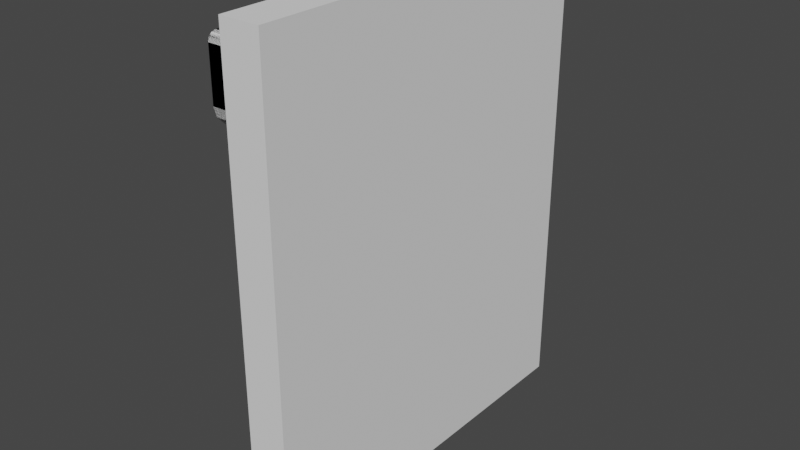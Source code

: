 # Source: Cabinet_hanger.blend  (saved by Blender 2.91.10; exported with 4.5.12 LTS)
import bpy
from mathutils import Matrix  # noqa: F401  (used for matrix-valued properties, if any)

bpy.ops.wm.read_factory_settings(use_empty=True)
scene = bpy.context.scene
scene.name = 'Scene'

# ---- collections
col_collection = bpy.data.collections.new('Collection'); scene.collection.children.link(col_collection)

# ---- world
world_world = bpy.data.worlds.new('World'); scene.world = world_world
world_world.use_nodes = True; world_world.node_tree.nodes.clear()
_N = world_world.node_tree.nodes; _L = world_world.node_tree.links
n0 = _N.new('ShaderNodeOutputWorld'); n0.name = 'World Output'; n0.location = (300, 300)
n1 = _N.new('ShaderNodeBackground'); n1.name = 'Background'; n1.location = (10, 300)
n1.inputs[0].default_value = (0.05088, 0.05088, 0.05088, 1.0)
_L.new(n1.outputs[0], n0.inputs[0])
n0.is_active_output = True
world_world.color = (0.05088, 0.05088, 0.05088)
world_world.use_sun_shadow = False
world_world.sun_shadow_jitter_overblur = 0.0

# ---- meshes
me_cylinder_003 = bpy.data.meshes.new('Cylinder.003')
me_cylinder_003.from_pydata([(0.0, -1.0, 20.5), (0.647, -1.0, 20.59), (1.25, -1.0, 20.83), (1.768, -1.0, 21.23), (2.165, -1.0, 21.75), (2.415, -1.0, 22.35), (2.5, -1.0, 23.0), (2.415, -1.0, 23.65), (2.165, -1.0, 24.25), (1.768, -1.0, 24.77), (1.25, -1.0, 25.17), (0.647, -1.0, 25.41), (1.907e-06, -1.0, 25.5), (-0.647, -1.0, 25.41), (-1.25, -1.0, 25.17), (-1.768, -1.0, 24.77), (-2.165, -1.0, 24.25), (-2.415, -1.0, 23.65), (-2.5, -1.0, 23.0), (-2.415, -1.0, 22.35), (-2.165, -1.0, 21.75), (-1.768, -1.0, 21.23), (-1.25, -1.0, 20.83), (-0.647, -1.0, 20.59), (0.0, 6.0, 21.0), (0.0, 5.5, 20.5), (0.5165, 6.0, 21.07), (0.647, 5.5, 20.59), (0.9978, 6.0, 21.27), (1.25, 5.5, 20.83), (1.411, 6.0, 21.59), (1.768, 5.5, 21.23), (1.728, 6.0, 22.0), (2.165, 5.5, 21.75), (1.928, 6.0, 22.48), (2.415, 5.5, 22.35), (1.996, 6.0, 23.0), (2.5, 5.5, 23.0), (1.928, 6.0, 23.52), (2.415, 5.5, 23.65), (1.728, 6.0, 24.0), (2.165, 5.5, 24.25), (1.411, 6.0, 24.41), (1.768, 5.5, 24.77), (0.9978, 6.0, 24.73), (1.25, 5.5, 25.17), (0.5165, 6.0, 24.93), (0.647, 5.5, 25.41), (1.907e-06, 6.0, 25.0), (1.907e-06, 5.5, 25.5), (-0.5165, 6.0, 24.93), (-0.647, 5.5, 25.41), (-0.9978, 6.0, 24.73), (-1.25, 5.5, 25.17), (-1.411, 6.0, 24.41), (-1.768, 5.5, 24.77), (-1.728, 6.0, 24.0), (-2.165, 5.5, 24.25), (-1.928, 6.0, 23.52), (-2.415, 5.5, 23.65), (-1.996, 6.0, 23.0), (-2.5, 5.5, 23.0), (-1.928, 6.0, 22.48), (-2.415, 5.5, 22.35), (-1.728, 6.0, 22.0), (-2.165, 5.5, 21.75), (-1.411, 6.0, 21.59), (-1.768, 5.5, 21.23), (-0.9978, 6.0, 21.27), (-1.25, 5.5, 20.83), (-0.5165, 6.0, 21.07), (-0.647, 5.5, 20.59)], [], [(23, 71, 25, 0), (2, 29, 31, 3), (3, 31, 33, 4), (4, 33, 35, 5), (5, 35, 37, 6), (6, 37, 39, 7), (7, 39, 41, 8), (8, 41, 43, 9), (9, 43, 45, 10), (10, 45, 47, 11), (11, 47, 49, 12), (12, 49, 51, 13), (13, 51, 53, 14), (14, 53, 55, 15), (15, 55, 57, 16), (16, 57, 59, 17), (17, 59, 61, 18), (18, 61, 63, 19), (19, 63, 65, 20), (20, 65, 67, 21), (21, 67, 69, 22), (22, 69, 71, 23), (0, 25, 27, 1), (1, 27, 29, 2), (0, 1, 2, 3, 4, 5, 6, 7, 8, 9, 10, 11, 12, 13, 14, 15, 16, 17, 18, 19, 20, 21, 22, 23), (27, 25, 24, 26), (29, 27, 26, 28), (31, 29, 28, 30), (33, 31, 30, 32), (35, 33, 32, 34), (37, 35, 34, 36), (39, 37, 36, 38), (41, 39, 38, 40), (43, 41, 40, 42), (45, 43, 42, 44), (47, 45, 44, 46), (49, 47, 46, 48), (51, 49, 48, 50), (53, 51, 50, 52), (55, 53, 52, 54), (57, 55, 54, 56), (59, 57, 56, 58), (61, 59, 58, 60), (63, 61, 60, 62), (65, 63, 62, 64), (67, 65, 64, 66), (69, 67, 66, 68), (71, 69, 68, 70), (25, 71, 70, 24), (26, 24, 70, 68, 66, 64, 62, 60, 58, 56, 54, 52, 50, 48, 46, 44, 42, 40, 38, 36, 34, 32, 30, 28)])
_uv = me_cylinder_003.uv_layers.new(name='UVMap')
_uv.uv.foreach_set('vector', [0.04167, 0.5, 0.04167, 0.9643, -1.863e-07, 0.9643, -1.863e-07, 0.5, 0.9167, 0.5, 0.9167, 0.9643, 0.875, 0.9643, 0.875, 0.5, 0.875, 0.5, 0.875, 0.9643, 0.8333, 0.9643, 0.8333, 0.5, 0.8333, 0.5, 0.8333, 0.9643, 0.7917, 0.9643, 0.7917, 0.5, 0.7917, 0.5, 0.7917, 0.9643, 0.75, 0.9643, 0.75, 0.5, 0.75, 0.5, 0.75, 0.9643, 0.7083, 0.9643, 0.7083, 0.5, 0.7083, 0.5, 0.7083, 0.9643, 0.6667, 0.9643, 0.6667, 0.5, 0.6667, 0.5, 0.6667, 0.9643, 0.625, 0.9643, 0.625, 0.5, 0.625, 0.5, 0.625, 0.9643, 0.5833, 0.9643, 0.5833, 0.5, 0.5833, 0.5, 0.5833, 0.9643, 0.5417, 0.9643, 0.5417, 0.5, 0.5417, 0.5, 0.5417, 0.9643, 0.5, 0.9643, 0.5, 0.5, 0.5, 0.5, 0.5, 0.9643, 0.4583, 0.9643, 0.4583, 0.5, 0.4583, 0.5, 0.4583, 0.9643, 0.4167, 0.9643, 0.4167, 0.5, 0.4167, 0.5, 0.4167, 0.9643, 0.375, 0.9643, 0.375, 0.5, 0.375, 0.5, 0.375, 0.9643, 0.3333, 0.9643, 0.3333, 0.5, 0.3333, 0.5, 0.3333, 0.9643, 0.2917, 0.9643, 0.2917, 0.5, 0.2917, 0.5, 0.2917, 0.9643, 0.25, 0.9643, 0.25, 0.5, 0.25, 0.5, 0.25, 0.9643, 0.2083, 0.9643, 0.2083, 0.5, 0.2083, 0.5, 0.2083, 0.9643, 0.1667, 0.9643, 0.1667, 0.5, 0.1667, 0.5, 0.1667, 0.9643, 0.125, 0.9643, 0.125, 0.5, 0.125, 0.5, 0.125, 0.9643, 0.08333, 0.9643, 0.08333, 0.5, 0.08333, 0.5, 0.08333, 0.9643, 0.04167, 0.9643, 0.04167, 0.5, 1.0, 0.5, 1.0, 0.9643, 0.9583, 0.9643, 0.9583, 0.5, 0.9583, 0.5, 0.9583, 0.9643, 0.9167, 0.9643, 0.9167, 0.5, 0.75, 0.49, 0.8121, 0.4818, 0.87, 0.4578, 0.9197, 0.4197, 0.9578, 0.37, 0.9818, 0.3121, 0.99, 0.25, 0.9818, 0.1879, 0.9578, 0.13, 0.9197, 0.08029, 0.87, 0.04215, 0.8121, 0.01818, 0.75, 0.01, 0.6879, 0.01818, 0.63, 0.04215, 0.5803, 0.08029, 0.5422, 0.13, 0.5182, 0.1879, 0.51, 0.25, 0.5182, 0.3121, 0.5422, 0.37, 0.5803, 0.4197, 0.63, 0.4578, 0.6879, 0.4818, 0.9583, 0.9643, 1.0, 0.9643, 0.9958, 1.0, 0.9625, 1.0, 0.9167, 0.9643, 0.9583, 0.9643, 0.9541, 1.0, 0.9209, 1.0, 0.875, 0.9643, 0.9167, 0.9643, 0.9125, 1.0, 0.8792, 1.0, 0.8333, 0.9643, 0.875, 0.9643, 0.8708, 1.0, 0.8375, 1.0, 0.7917, 0.9643, 0.8333, 0.9643, 0.8291, 1.0, 0.7959, 1.0, 0.75, 0.9643, 0.7917, 0.9643, 0.7875, 1.0, 0.7542, 1.0, 0.7083, 0.9643, 0.75, 0.9643, 0.7458, 1.0, 0.7125, 1.0, 0.6667, 0.9643, 0.7083, 0.9643, 0.7041, 1.0, 0.6709, 1.0, 0.625, 0.9643, 0.6667, 0.9643, 0.6625, 1.0, 0.6292, 1.0, 0.5833, 0.9643, 0.625, 0.9643, 0.6208, 1.0, 0.5875, 1.0, 0.5417, 0.9643, 0.5833, 0.9643, 0.5791, 1.0, 0.5459, 1.0, 0.5, 0.9643, 0.5417, 0.9643, 0.5375, 1.0, 0.5042, 1.0, 0.4583, 0.9643, 0.5, 0.9643, 0.4958, 1.0, 0.4625, 1.0, 0.4167, 0.9643, 0.4583, 0.9643, 0.4541, 1.0, 0.4209, 1.0, 0.375, 0.9643, 0.4167, 0.9643, 0.4125, 1.0, 0.3792, 1.0, 0.3333, 0.9643, 0.375, 0.9643, 0.3708, 1.0, 0.3375, 1.0, 0.2917, 0.9643, 0.3333, 0.9643, 0.3291, 1.0, 0.2959, 1.0, 0.25, 0.9643, 0.2917, 0.9643, 0.2875, 1.0, 0.2542, 1.0, 0.2083, 0.9643, 0.25, 0.9643, 0.2458, 1.0, 0.2125, 1.0, 0.1667, 0.9643, 0.2083, 0.9643, 0.2041, 1.0, 0.1709, 1.0, 0.125, 0.9643, 0.1667, 0.9643, 0.1625, 1.0, 0.1292, 1.0, 0.08333, 0.9643, 0.125, 0.9643, 0.1208, 1.0, 0.08754, 1.0, 0.04167, 0.9643, 0.08333, 0.9643, 0.07913, 1.0, 0.04587, 1.0, -1.863e-07, 0.9643, 0.04167, 0.9643, 0.03746, 1.0, 0.004202, 1.0, 0.2996, 0.4351, 0.25, 0.4416, 0.2004, 0.4351, 0.1542, 0.4159, 0.1145, 0.3855, 0.08408, 0.3458, 0.06494, 0.2996, 0.05841, 0.25, 0.06494, 0.2004, 0.08408, 0.1542, 0.1145, 0.1145, 0.1542, 0.08408, 0.2004, 0.06494, 0.25, 0.05841, 0.2996, 0.06494, 0.3458, 0.08408, 0.3855, 0.1145, 0.4159, 0.1542, 0.4351, 0.2004, 0.4416, 0.25, 0.4351, 0.2996, 0.4159, 0.3458, 0.3855, 0.3855, 0.3458, 0.4159])
me_cylinder_003.use_remesh_fix_poles = True
me_cylinder_003.use_remesh_preserve_attributes = False
me_cylinder_003.use_mirror_vertex_groups = False
me_cylinder_003.update()
me_cylinder_004 = bpy.data.meshes.new('Cylinder.004')
me_cylinder_004.from_pydata([(0.0, -1.5, 22.0), (0.2588, -1.5, 22.03), (0.5, -1.5, 22.13), (0.7071, -1.5, 22.29), (0.866, -1.5, 22.5), (0.9659, -1.5, 22.74), (1.0, -1.5, 23.0), (0.9659, -1.5, 23.26), (0.866, -1.5, 23.5), (0.7071, -1.5, 23.71), (0.5, -1.5, 23.87), (0.2588, -1.5, 23.97), (0.0, -1.5, 24.0), (-0.2588, -1.5, 23.97), (-0.5, -1.5, 23.87), (-0.7071, -1.5, 23.71), (-0.866, -1.5, 23.5), (-0.9659, -1.5, 23.26), (-1.0, -1.5, 23.0), (-0.9659, -1.5, 22.74), (-0.866, -1.5, 22.5), (-0.7071, -1.5, 22.29), (-0.5, -1.5, 22.13), (-0.2588, -1.5, 22.03), (0.0, 4.18, 22.2), (0.0, 3.78, 22.0), (0.2066, 4.18, 22.23), (0.2588, 3.78, 22.03), (0.3991, 4.18, 22.31), (0.5, 3.78, 22.13), (0.5645, 4.18, 22.44), (0.7071, 3.78, 22.29), (0.6913, 4.18, 22.6), (0.866, 3.78, 22.5), (0.7711, 4.18, 22.79), (0.9659, 3.78, 22.74), (0.7983, 4.18, 23.0), (1.0, 3.78, 23.0), (0.7711, 4.18, 23.21), (0.9659, 3.78, 23.26), (0.6913, 4.18, 23.4), (0.866, 3.78, 23.5), (0.5645, 4.18, 23.56), (0.7071, 3.78, 23.71), (0.3991, 4.18, 23.69), (0.5, 3.78, 23.87), (0.2066, 4.18, 23.77), (0.2588, 3.78, 23.97), (0.0, 4.18, 23.8), (0.0, 3.78, 24.0), (-0.2066, 4.18, 23.77), (-0.2588, 3.78, 23.97), (-0.3991, 4.18, 23.69), (-0.5, 3.78, 23.87), (-0.5645, 4.18, 23.56), (-0.7071, 3.78, 23.71), (-0.6913, 4.18, 23.4), (-0.866, 3.78, 23.5), (-0.7711, 4.18, 23.21), (-0.9659, 3.78, 23.26), (-0.7983, 4.18, 23.0), (-1.0, 3.78, 23.0), (-0.7711, 4.18, 22.79), (-0.9659, 3.78, 22.74), (-0.6913, 4.18, 22.6), (-0.866, 3.78, 22.5), (-0.5645, 4.18, 22.44), (-0.7071, 3.78, 22.29), (-0.3991, 4.18, 22.31), (-0.5, 3.78, 22.13), (-0.2066, 4.18, 22.23), (-0.2588, 3.78, 22.03)], [], [(23, 71, 25, 0), (2, 29, 31, 3), (3, 31, 33, 4), (4, 33, 35, 5), (5, 35, 37, 6), (6, 37, 39, 7), (7, 39, 41, 8), (8, 41, 43, 9), (9, 43, 45, 10), (10, 45, 47, 11), (11, 47, 49, 12), (12, 49, 51, 13), (13, 51, 53, 14), (14, 53, 55, 15), (15, 55, 57, 16), (16, 57, 59, 17), (17, 59, 61, 18), (18, 61, 63, 19), (19, 63, 65, 20), (20, 65, 67, 21), (21, 67, 69, 22), (22, 69, 71, 23), (0, 25, 27, 1), (1, 27, 29, 2), (0, 1, 2, 3, 4, 5, 6, 7, 8, 9, 10, 11, 12, 13, 14, 15, 16, 17, 18, 19, 20, 21, 22, 23), (27, 25, 24, 26), (29, 27, 26, 28), (31, 29, 28, 30), (33, 31, 30, 32), (35, 33, 32, 34), (37, 35, 34, 36), (39, 37, 36, 38), (41, 39, 38, 40), (43, 41, 40, 42), (45, 43, 42, 44), (47, 45, 44, 46), (49, 47, 46, 48), (51, 49, 48, 50), (53, 51, 50, 52), (55, 53, 52, 54), (57, 55, 54, 56), (59, 57, 56, 58), (61, 59, 58, 60), (63, 61, 60, 62), (65, 63, 62, 64), (67, 65, 64, 66), (69, 67, 66, 68), (71, 69, 68, 70), (25, 71, 70, 24), (26, 24, 70, 68, 66, 64, 62, 60, 58, 56, 54, 52, 50, 48, 46, 44, 42, 40, 38, 36, 34, 32, 30, 28)])
_uv = me_cylinder_004.uv_layers.new(name='UVMap')
_uv.uv.foreach_set('vector', [0.04167, 0.5, 0.04167, 0.9643, -1.863e-07, 0.9643, -1.863e-07, 0.5, 0.9167, 0.5, 0.9167, 0.9643, 0.875, 0.9643, 0.875, 0.5, 0.875, 0.5, 0.875, 0.9643, 0.8333, 0.9643, 0.8333, 0.5, 0.8333, 0.5, 0.8333, 0.9643, 0.7917, 0.9643, 0.7917, 0.5, 0.7917, 0.5, 0.7917, 0.9643, 0.75, 0.9643, 0.75, 0.5, 0.75, 0.5, 0.75, 0.9643, 0.7083, 0.9643, 0.7083, 0.5, 0.7083, 0.5, 0.7083, 0.9643, 0.6667, 0.9643, 0.6667, 0.5, 0.6667, 0.5, 0.6667, 0.9643, 0.625, 0.9643, 0.625, 0.5, 0.625, 0.5, 0.625, 0.9643, 0.5833, 0.9643, 0.5833, 0.5, 0.5833, 0.5, 0.5833, 0.9643, 0.5417, 0.9643, 0.5417, 0.5, 0.5417, 0.5, 0.5417, 0.9643, 0.5, 0.9643, 0.5, 0.5, 0.5, 0.5, 0.5, 0.9643, 0.4583, 0.9643, 0.4583, 0.5, 0.4583, 0.5, 0.4583, 0.9643, 0.4167, 0.9643, 0.4167, 0.5, 0.4167, 0.5, 0.4167, 0.9643, 0.375, 0.9643, 0.375, 0.5, 0.375, 0.5, 0.375, 0.9643, 0.3333, 0.9643, 0.3333, 0.5, 0.3333, 0.5, 0.3333, 0.9643, 0.2917, 0.9643, 0.2917, 0.5, 0.2917, 0.5, 0.2917, 0.9643, 0.25, 0.9643, 0.25, 0.5, 0.25, 0.5, 0.25, 0.9643, 0.2083, 0.9643, 0.2083, 0.5, 0.2083, 0.5, 0.2083, 0.9643, 0.1667, 0.9643, 0.1667, 0.5, 0.1667, 0.5, 0.1667, 0.9643, 0.125, 0.9643, 0.125, 0.5, 0.125, 0.5, 0.125, 0.9643, 0.08333, 0.9643, 0.08333, 0.5, 0.08333, 0.5, 0.08333, 0.9643, 0.04167, 0.9643, 0.04167, 0.5, 1.0, 0.5, 1.0, 0.9643, 0.9583, 0.9643, 0.9583, 0.5, 0.9583, 0.5, 0.9583, 0.9643, 0.9167, 0.9643, 0.9167, 0.5, 0.75, 0.49, 0.8121, 0.4818, 0.87, 0.4578, 0.9197, 0.4197, 0.9578, 0.37, 0.9818, 0.3121, 0.99, 0.25, 0.9818, 0.1879, 0.9578, 0.13, 0.9197, 0.08029, 0.87, 0.04215, 0.8121, 0.01818, 0.75, 0.01, 0.6879, 0.01818, 0.63, 0.04215, 0.5803, 0.08029, 0.5422, 0.13, 0.5182, 0.1879, 0.51, 0.25, 0.5182, 0.3121, 0.5422, 0.37, 0.5803, 0.4197, 0.63, 0.4578, 0.6879, 0.4818, 0.9583, 0.9643, 1.0, 0.9643, 0.9958, 1.0, 0.9625, 1.0, 0.9167, 0.9643, 0.9583, 0.9643, 0.9541, 1.0, 0.9209, 1.0, 0.875, 0.9643, 0.9167, 0.9643, 0.9125, 1.0, 0.8792, 1.0, 0.8333, 0.9643, 0.875, 0.9643, 0.8708, 1.0, 0.8375, 1.0, 0.7917, 0.9643, 0.8333, 0.9643, 0.8291, 1.0, 0.7959, 1.0, 0.75, 0.9643, 0.7917, 0.9643, 0.7875, 1.0, 0.7542, 1.0, 0.7083, 0.9643, 0.75, 0.9643, 0.7458, 1.0, 0.7125, 1.0, 0.6667, 0.9643, 0.7083, 0.9643, 0.7041, 1.0, 0.6709, 1.0, 0.625, 0.9643, 0.6667, 0.9643, 0.6625, 1.0, 0.6292, 1.0, 0.5833, 0.9643, 0.625, 0.9643, 0.6208, 1.0, 0.5875, 1.0, 0.5417, 0.9643, 0.5833, 0.9643, 0.5791, 1.0, 0.5459, 1.0, 0.5, 0.9643, 0.5417, 0.9643, 0.5375, 1.0, 0.5042, 1.0, 0.4583, 0.9643, 0.5, 0.9643, 0.4958, 1.0, 0.4625, 1.0, 0.4167, 0.9643, 0.4583, 0.9643, 0.4541, 1.0, 0.4209, 1.0, 0.375, 0.9643, 0.4167, 0.9643, 0.4125, 1.0, 0.3792, 1.0, 0.3333, 0.9643, 0.375, 0.9643, 0.3708, 1.0, 0.3375, 1.0, 0.2917, 0.9643, 0.3333, 0.9643, 0.3291, 1.0, 0.2959, 1.0, 0.25, 0.9643, 0.2917, 0.9643, 0.2875, 1.0, 0.2542, 1.0, 0.2083, 0.9643, 0.25, 0.9643, 0.2458, 1.0, 0.2125, 1.0, 0.1667, 0.9643, 0.2083, 0.9643, 0.2041, 1.0, 0.1709, 1.0, 0.125, 0.9643, 0.1667, 0.9643, 0.1625, 1.0, 0.1292, 1.0, 0.08333, 0.9643, 0.125, 0.9643, 0.1208, 1.0, 0.08754, 1.0, 0.04167, 0.9643, 0.08333, 0.9643, 0.07913, 1.0, 0.04587, 1.0, -1.863e-07, 0.9643, 0.04167, 0.9643, 0.03746, 1.0, 0.004202, 1.0, 0.2996, 0.4351, 0.25, 0.4416, 0.2004, 0.4351, 0.1542, 0.4159, 0.1145, 0.3855, 0.08408, 0.3458, 0.06494, 0.2996, 0.05841, 0.25, 0.06494, 0.2004, 0.08408, 0.1542, 0.1145, 0.1145, 0.1542, 0.08408, 0.2004, 0.06494, 0.25, 0.05841, 0.2996, 0.06494, 0.3458, 0.08408, 0.3855, 0.1145, 0.4159, 0.1542, 0.4351, 0.2004, 0.4416, 0.25, 0.4351, 0.2996, 0.4159, 0.3458, 0.3855, 0.3855, 0.3458, 0.4159])
me_cylinder_004.use_remesh_fix_poles = True
me_cylinder_004.use_remesh_preserve_attributes = False
me_cylinder_004.use_mirror_vertex_groups = False
me_cylinder_004.update()
me_cube_006 = bpy.data.meshes.new('Cube.006')
me_cube_006.from_pydata([(-3.5, -4.0, 0.0), (-3.5, -4.0, 32.95), (-3.5, 0.0, 0.0), (-3.5, 0.0, 32.95), (2.5, -4.0, 0.0), (2.5, -4.0, 32.95), (2.5, 0.0, 0.0), (2.5, 0.0, 32.95)], [], [(0, 1, 3, 2), (2, 3, 7, 6), (6, 7, 5, 4), (4, 5, 1, 0), (7, 3, 1, 5)])
_uv = me_cube_006.uv_layers.new(name='UVMap')
_uv.uv.foreach_set('vector', [0.375, 0.0, 0.625, 0.0, 0.625, 0.25, 0.375, 0.25, 0.375, 0.25, 0.625, 0.25, 0.625, 0.5, 0.375, 0.5, 0.375, 0.5, 0.625, 0.5, 0.625, 0.75, 0.375, 0.75, 0.375, 0.75, 0.625, 0.75, 0.625, 1.0, 0.375, 1.0, 0.625, 0.5, 0.875, 0.5, 0.875, 0.75, 0.625, 0.75])
me_cube_006.use_remesh_fix_poles = True
me_cube_006.use_remesh_preserve_attributes = False
me_cube_006.use_mirror_vertex_groups = False
me_cube_006.update()
me_cube_007 = bpy.data.meshes.new('Cube.007')
me_cube_007.from_pydata([(-3.5, 0.0, 25.5), (-3.5, -47.0, 26.5), (-3.5, -2.0, -4.5), (-3.5, 0.0, -4.5), (2.5, 0.0, 25.5), (2.5, -47.0, 26.5), (2.5, -2.0, -4.5), (2.5, 0.0, -4.5), (-3.5, -45.8, 32.95), (-3.5, -47.0, 31.75), (-3.5, -46.4, 32.79), (-3.5, -46.84, 32.35), (-3.5, -43.55, 31.75), (-3.5, -44.75, 32.95), (-3.5, -43.71, 32.35), (-3.5, -44.15, 32.79), (2.5, -47.0, 31.75), (2.5, -45.8, 32.95), (2.5, -46.84, 32.35), (2.5, -46.4, 32.79), (2.5, -44.75, 32.95), (2.5, -43.55, 31.75), (2.5, -44.15, 32.79), (2.5, -43.71, 32.35), (-3.5, -5.0, 25.5), (2.5, -5.0, 25.5), (-3.5, -10.0, 22.83), (2.5, -10.0, 22.83), (-3.5, -36.31, 22.83), (2.5, -36.31, 22.83), (-3.5, -45.56, 21.64), (-3.5, -47.0, 24.18), (-3.5, -46.58, 22.74), (2.5, -47.0, 24.18), (2.5, -45.56, 21.64), (2.5, -46.58, 22.74), (-3.5, -43.55, 26.97), (-3.5, -43.13, 26.3), (-3.5, -44.02, 26.5), (2.5, -43.13, 26.3), (2.5, -43.55, 26.97), (2.5, -44.02, 26.5)], [], [(31, 33, 5, 1), (0, 4, 7, 3), (41, 40, 21, 23, 22, 20, 17, 19, 18, 16, 5), (0, 3, 2, 30, 32, 31, 1, 38, 37, 28, 26, 24), (3, 7, 6, 2), (24, 25, 4, 0), (5, 16, 9, 1), (4, 25, 27, 29, 39, 41, 5, 33, 35, 34, 6, 7), (8, 17, 20, 13), (8, 10, 19, 17), (10, 11, 18, 19), (11, 9, 16, 18), (12, 14, 23, 21), (14, 15, 22, 23), (15, 13, 20, 22), (37, 39, 29, 28), (26, 27, 25, 24), (28, 29, 27, 26), (36, 12, 21, 40), (33, 31, 32, 35), (35, 32, 30, 34), (2, 6, 34, 30), (36, 37, 38), (39, 40, 41), (36, 40, 39, 37), (1, 9, 11, 10, 8, 13, 15, 14, 12, 36, 38)])
_uv = me_cube_007.uv_layers.new(name='UVMap')
_uv.uv.foreach_set('vector', [0.0, 0.0, 0.0, 0.0, 0.0, 0.0, 0.0, 0.0, 0.0, 0.0, 0.0, 0.0, 0.0, 0.0, 0.0, 0.0, 0.0, 0.0, 0.0, 0.0, 0.0, 0.0, 0.0, 0.0, 0.0, 0.0, 0.0, 0.0, 0.0, 0.0, 0.0, 0.0, 0.0, 0.0, 0.0, 0.0, 0.0, 0.0, 0.0, 0.0, 0.0, 0.0, 0.0, 0.0, 0.0, 0.0, 0.0, 0.0, 0.0, 0.0, 0.0, 0.0, 0.0, 0.0, 0.0, 0.0, 0.0, 0.0, 0.0, 0.0, 0.0, 0.0, 0.0, 0.0, 0.0, 0.0, 0.0, 0.0, 0.0, 0.0, 0.0, 0.0, 0.0, 0.0, 0.0, 0.0, 0.0, 0.0, 0.0, 0.0, 0.0, 0.0, 0.0, 0.0, 0.0, 0.0, 0.0, 0.0, 0.0, 0.0, 0.0, 0.0, 0.0, 0.0, 0.0, 0.0, 0.0, 0.0, 0.0, 0.0, 0.0, 0.0, 0.0, 0.0, 0.0, 0.0, 0.0, 0.0, 0.0, 0.0, 0.0, 0.0, 0.0, 0.0, 0.0, 0.0, 0.0, 0.0, 0.0, 0.0, 0.0, 0.0, 0.0, 0.0, 0.0, 0.0, 0.0, 0.0, 0.0, 0.0, 0.0, 0.0, 0.0, 0.0, 0.0, 0.0, 0.0, 0.0, 0.0, 0.0, 0.0, 0.0, 0.0, 0.0, 0.0, 0.0, 0.0, 0.0, 0.0, 0.0, 0.0, 0.0, 0.0, 0.0, 0.0, 0.0, 0.0, 0.0, 0.0, 0.0, 0.0, 0.0, 0.0, 0.0, 0.0, 0.0, 0.0, 0.0, 0.0, 0.0, 0.0, 0.0, 0.0, 0.0, 0.0, 0.0, 0.0, 0.0, 0.0, 0.0, 0.0, 0.0, 0.0, 0.0, 0.0, 0.0, 0.0, 0.0, 0.0, 0.0, 0.0, 0.0, 0.0, 0.0, 0.0, 0.0, 0.0, 0.0, 0.0, 0.0, 0.0, 0.0, 0.0, 0.0, 0.0, 0.0, 0.0, 0.0, 0.0, 0.0, 0.0, 0.0, 0.0, 0.0, 0.0, 0.0, 0.0, 0.0, 0.0, 0.0, 0.0, 0.0, 0.0, 0.0, 0.0, 0.0, 0.0, 0.0, 0.0, 0.0, 0.0, 0.0, 0.0, 0.0, 0.0, 0.0, 0.0, 0.0, 0.0, 0.0, 0.0, 0.0, 0.0, 0.0, 0.0, 0.0, 0.0, 0.0, 0.0, 0.0, 0.0, 0.0, 0.0, 0.0, 0.0, 0.0, 0.0, 0.0, 0.0, 0.0, 0.0, 0.0, 0.0, 0.0])
me_cube_007.use_remesh_fix_poles = True
me_cube_007.use_remesh_preserve_attributes = False
me_cube_007.use_mirror_vertex_groups = False
me_cube_007.update()
me_cube_008 = bpy.data.meshes.new('Cube.008')
me_cube_008.from_pydata([(-3.0, -49.96, -35.37), (-3.0, -49.96, 36.6), (-3.0, 8.408, -35.37), (-3.0, 8.408, 36.6), (3.0, -49.96, -35.37), (3.0, -49.96, 36.6), (3.0, 8.408, -35.37), (3.0, 8.408, 36.6)], [], [(0, 1, 3, 2), (2, 3, 7, 6), (6, 7, 5, 4), (4, 5, 1, 0), (2, 6, 4, 0), (7, 3, 1, 5)])
_uv = me_cube_008.uv_layers.new(name='UVMap')
_uv.uv.foreach_set('vector', [0.375, 0.0, 0.625, 0.0, 0.625, 0.25, 0.375, 0.25, 0.375, 0.25, 0.625, 0.25, 0.625, 0.5, 0.375, 0.5, 0.375, 0.5, 0.625, 0.5, 0.625, 0.75, 0.375, 0.75, 0.375, 0.75, 0.625, 0.75, 0.625, 1.0, 0.375, 1.0, 0.125, 0.5, 0.375, 0.5, 0.375, 0.75, 0.125, 0.75, 0.625, 0.5, 0.875, 0.5, 0.875, 0.75, 0.625, 0.75])
me_cube_008.use_remesh_fix_poles = True
me_cube_008.use_remesh_preserve_attributes = False
me_cube_008.use_mirror_vertex_groups = False
me_cube_008.update()

# ---- objects
ob_cylinder_003 = bpy.data.objects.new('Cylinder.003', me_cylinder_003)
ob_cylinder_004 = bpy.data.objects.new('Cylinder.004', me_cylinder_004)
ob_cube_004 = bpy.data.objects.new('Cube.004', me_cube_006)
ob_cube_005 = bpy.data.objects.new('Cube.005', me_cube_007)
ob_cube_006 = bpy.data.objects.new('Cube.006', me_cube_008)

# ---- transforms, parenting, visibility, modifiers, constraints
ob_cylinder_003.location = (0.0, 0.0, 0.0)
ob_cylinder_003.lineart.crease_threshold = 0.0
ob_cylinder_004.location = (0.0, 0.0, 0.0)
ob_cylinder_004.display_type = 'WIRE'
ob_cylinder_004.lineart.crease_threshold = 0.0
ob_cube_004.location = (0.0, 0.0, 0.0)
ob_cube_004.lineart.crease_threshold = 0.0
_m = ob_cube_004.modifiers.new('Boolean', 'BOOLEAN')
_m.object = ob_cylinder_003
_m.operation = 'UNION'
_m = ob_cube_004.modifiers.new('Boolean.001', 'BOOLEAN')
_m.object = ob_cylinder_004
_m = ob_cube_004.modifiers.new('Mirror', 'MIRROR')
_m.use_axis = (False, False, True)
_m = ob_cube_004.modifiers.new('Boolean.002', 'BOOLEAN')
_m.object = ob_cube_005
_m.operation = 'UNION'
_m = ob_cube_004.modifiers.new('Boolean.003', 'BOOLEAN')
_m.object = ob_cube_006
ob_cube_005.location = (0.0, 0.0, 0.0)
ob_cube_005.lineart.crease_threshold = 0.0
ob_cube_006.location = (5.0, 0.0, 0.0)
ob_cube_006.display_type = 'WIRE'
ob_cube_006.lineart.crease_threshold = 0.0

# ---- collection membership
col_collection.objects.link(ob_cylinder_003)
col_collection.objects.link(ob_cylinder_004)
col_collection.objects.link(ob_cube_004)
col_collection.objects.link(ob_cube_005)
col_collection.objects.link(ob_cube_006)

# ---- scene / render settings (as saved in the file)
scene.frame_start = 1; scene.frame_end = 250; scene.frame_set(1)
scene.render.engine = 'BLENDER_EEVEE_NEXT'
scene.cycles.use_denoising = False
scene.cycles.samples = 128
scene.cycles.sampling_pattern = 'TABULATED_SOBOL'
scene.cycles.use_adaptive_sampling = False
scene.cycles.use_light_tree = False
scene.view_settings.view_transform = 'Filmic'
scene.unit_settings.scale_length = 0.001
bpy.context.view_layer.update()

# ---- added for rendering (the .blend has no active camera and no usable light): camera, sun
cam_auto = bpy.data.cameras.new('AutoCamera')
cam_auto.lens = 50.0
cam_auto.sensor_width = 36.0
cam_auto.clip_end = 1516.17
ob_auto_camera = bpy.data.objects.new('AutoCamera', cam_auto)
scene.collection.objects.link(ob_auto_camera)
ob_auto_camera.location = (88.642, -124.447, 69.7254)
ob_auto_camera.rotation_euler = (1.09748, -7.21219e-08, 0.694738)
scene.camera = ob_auto_camera
light_auto_sun = bpy.data.lights.new('AutoSun', 'SUN')
light_auto_sun.energy = 3.0
light_auto_sun.angle = 0.0523599
ob_auto_sun = bpy.data.objects.new('AutoSun', light_auto_sun)
scene.collection.objects.link(ob_auto_sun)
ob_auto_sun.rotation_euler = (0.872665, 0.174533, 0.523599)
bpy.context.view_layer.update()
